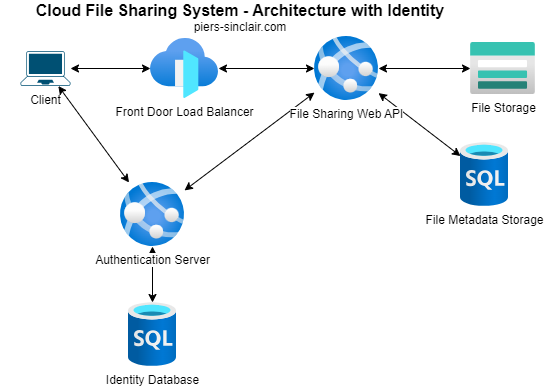

The diagram above was exported from draw.io. Its source (the exported page's mxGraphModel, read from the mxfile embedded in the PNG):
<mxGraphModel dx="614" dy="599" grid="1" gridSize="10" guides="1" tooltips="1" connect="1" arrows="1" fold="1" page="1" pageScale="1" pageWidth="850" pageHeight="1100" background="#ffffff" math="0" shadow="0">
  <root>
    <mxCell id="0" />
    <mxCell id="1" parent="0" />
    <mxCell id="12" value="" style="edgeStyle=none;html=1;startArrow=classic;startFill=1;" parent="1" source="2" target="11" edge="1">
      <mxGeometry relative="1" as="geometry">
        <mxPoint x="488" y="206" as="sourcePoint" />
        <mxPoint x="580" y="206" as="targetPoint" />
      </mxGeometry>
    </mxCell>
    <mxCell id="7" value="" style="edgeStyle=none;html=1;startArrow=classic;startFill=1;" parent="1" source="2" target="3" edge="1">
      <mxGeometry relative="1" as="geometry" />
    </mxCell>
    <mxCell id="15" value="" style="edgeStyle=none;html=1;startArrow=classic;startFill=1;" parent="1" source="2" target="13" edge="1">
      <mxGeometry relative="1" as="geometry" />
    </mxCell>
    <mxCell id="2" value="File Sharing Web API" style="aspect=fixed;html=1;points=[];align=center;image;fontSize=12;image=img/lib/azure2/app_services/App_Services.svg;" parent="1" vertex="1">
      <mxGeometry x="414" y="164" width="64" height="64" as="geometry" />
    </mxCell>
    <mxCell id="3" value="File Storage" style="aspect=fixed;html=1;points=[];align=center;image;fontSize=12;image=img/lib/azure2/storage/Storage_Accounts.svg;" parent="1" vertex="1">
      <mxGeometry x="570" y="170" width="65" height="52" as="geometry" />
    </mxCell>
    <mxCell id="6" value="" style="edgeStyle=none;html=1;startArrow=classic;startFill=1;" parent="1" source="5" target="2" edge="1">
      <mxGeometry relative="1" as="geometry" />
    </mxCell>
    <mxCell id="5" value="Front Door Load Balancer" style="aspect=fixed;html=1;points=[];align=center;image;fontSize=12;image=img/lib/azure2/networking/Front_Doors.svg;" parent="1" vertex="1">
      <mxGeometry x="250" y="166" width="68" height="60" as="geometry" />
    </mxCell>
    <mxCell id="9" value="" style="edgeStyle=none;html=1;startArrow=classic;startFill=1;" parent="1" source="8" target="5" edge="1">
      <mxGeometry relative="1" as="geometry" />
    </mxCell>
    <mxCell id="14" value="" style="edgeStyle=none;html=1;startArrow=classic;startFill=1;" parent="1" source="8" target="13" edge="1">
      <mxGeometry relative="1" as="geometry" />
    </mxCell>
    <mxCell id="8" value="Client" style="points=[[0.13,0.02,0],[0.5,0,0],[0.87,0.02,0],[0.885,0.4,0],[0.985,0.985,0],[0.5,1,0],[0.015,0.985,0],[0.115,0.4,0]];verticalLabelPosition=bottom;sketch=0;html=1;verticalAlign=top;aspect=fixed;align=center;pointerEvents=1;shape=mxgraph.cisco19.laptop;fillColor=#005073;strokeColor=none;" parent="1" vertex="1">
      <mxGeometry x="120" y="178.5" width="50" height="35" as="geometry" />
    </mxCell>
    <mxCell id="10" value="&lt;font style=&quot;font-size: 16px;&quot;&gt;&lt;b&gt;Cloud File Sharing System - Architecture with Identity&lt;br&gt;&lt;/b&gt;&lt;/font&gt;piers-sinclair.com" style="text;html=1;strokeColor=none;fillColor=none;align=center;verticalAlign=middle;whiteSpace=wrap;rounded=0;" parent="1" vertex="1">
      <mxGeometry x="100" y="130" width="480" height="30" as="geometry" />
    </mxCell>
    <mxCell id="11" value="File Metadata Storage&lt;br&gt;" style="aspect=fixed;html=1;points=[];align=center;image;fontSize=12;image=img/lib/azure2/databases/SQL_Database.svg;" parent="1" vertex="1">
      <mxGeometry x="560" y="270" width="48" height="64" as="geometry" />
    </mxCell>
    <mxCell id="17" value="" style="edgeStyle=none;html=1;startArrow=classic;startFill=1;" parent="1" source="13" target="16" edge="1">
      <mxGeometry relative="1" as="geometry" />
    </mxCell>
    <mxCell id="13" value="Authentication Server" style="aspect=fixed;html=1;points=[];align=center;image;fontSize=12;image=img/lib/azure2/app_services/App_Services.svg;" parent="1" vertex="1">
      <mxGeometry x="220" y="310" width="64" height="64" as="geometry" />
    </mxCell>
    <mxCell id="16" value="Identity Database" style="aspect=fixed;html=1;points=[];align=center;image;fontSize=12;image=img/lib/azure2/databases/SQL_Database.svg;" parent="1" vertex="1">
      <mxGeometry x="228" y="430" width="48" height="64" as="geometry" />
    </mxCell>
  </root>
</mxGraphModel>